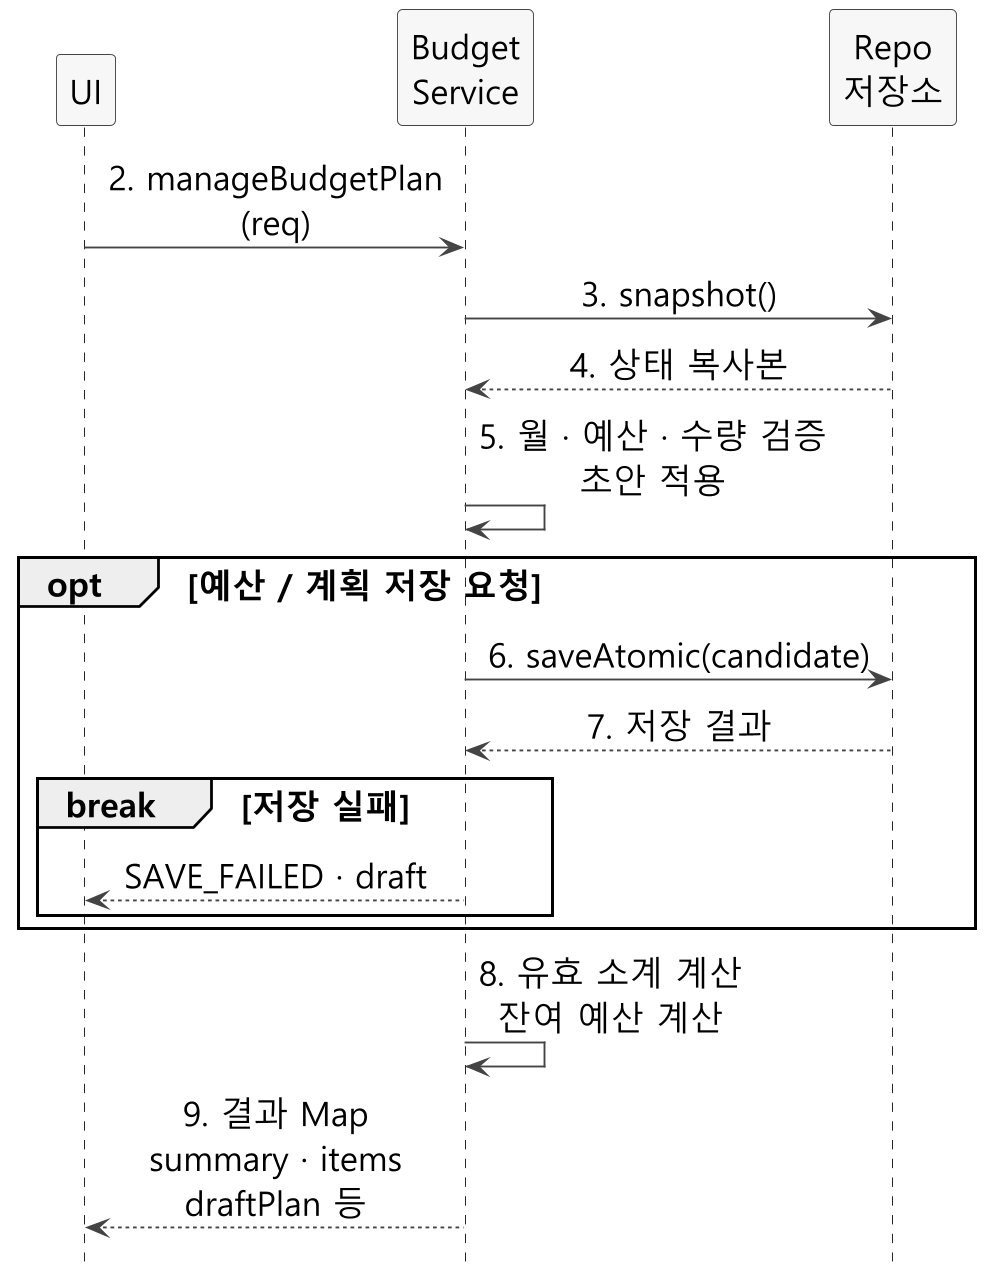

The diagram above was rendered by PlantUML. Its source (embedded in the PNG):
@startuml
skinparam dpi 180
skinparam shadowing false
skinparam defaultFontName "Malgun Gothic"
skinparam defaultFontSize 18
skinparam sequenceMessageAlign center
skinparam ParticipantBackgroundColor #F7F7F7
skinparam ParticipantBorderColor #444444
skinparam ArrowColor #444444
skinparam LifeLineBorderColor #888888
hide footbox
participant "UI" as UI
participant "Budget\nService" as S
participant "Repo\n저장소" as R
UI -> S : 2. manageBudgetPlan\n(req)
S -> R : 3. snapshot()
R --> S : 4. 상태 복사본
S -> S : 5. 월 · 예산 · 수량 검증\n초안 적용
opt 예산 / 계획 저장 요청
 S -> R : 6. saveAtomic(candidate)
 R --> S : 7. 저장 결과
 break 저장 실패
  S --> UI : SAVE_FAILED · draft
 end
end
S -> S : 8. 유효 소계 계산\n잔여 예산 계산
S --> UI : 9. 결과 Map\nsummary · items\ndraftPlan 등
@enduml